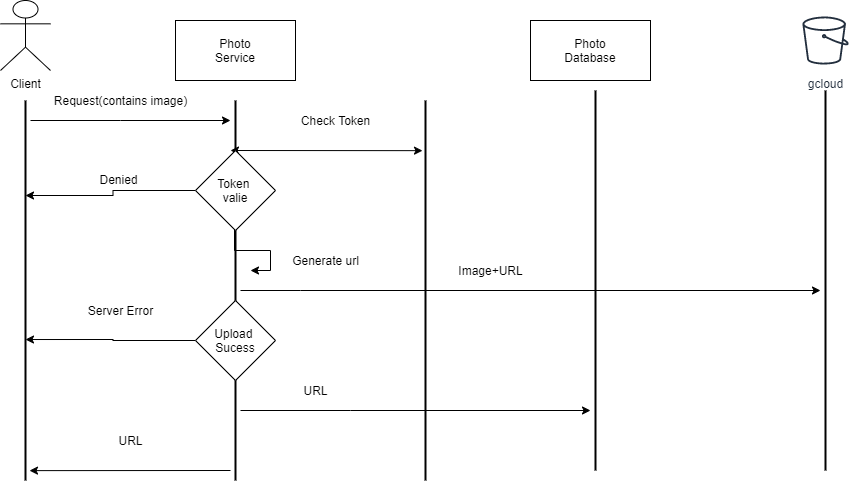

The diagram above was exported from draw.io. Its source (the exported page's mxGraphModel, read from the mxfile embedded in the PNG):
<mxGraphModel dx="1422" dy="942" grid="1" gridSize="10" guides="1" tooltips="1" connect="1" arrows="1" fold="1" page="1" pageScale="1" pageWidth="850" pageHeight="1100" math="0" shadow="0">
  <root>
    <mxCell id="0" />
    <mxCell id="1" parent="0" />
    <mxCell id="W-V_WDl7E7qtXMjewR9W-60" value="" style="edgeStyle=orthogonalEdgeStyle;rounded=0;orthogonalLoop=1;jettySize=auto;html=1;" edge="1" parent="1" source="W-V_WDl7E7qtXMjewR9W-51" target="W-V_WDl7E7qtXMjewR9W-59">
      <mxGeometry relative="1" as="geometry">
        <Array as="points">
          <mxPoint x="220" y="180" />
          <mxPoint x="220" y="180" />
        </Array>
      </mxGeometry>
    </mxCell>
    <mxCell id="W-V_WDl7E7qtXMjewR9W-51" value="" style="line;strokeWidth=2;direction=south;html=1;" vertex="1" parent="1">
      <mxGeometry x="120" y="160" width="10" height="380" as="geometry" />
    </mxCell>
    <mxCell id="W-V_WDl7E7qtXMjewR9W-86" value="" style="line;strokeWidth=2;direction=south;html=1;" vertex="1" parent="1">
      <mxGeometry x="520" y="160" width="10" height="380" as="geometry" />
    </mxCell>
    <mxCell id="W-V_WDl7E7qtXMjewR9W-64" value="" style="edgeStyle=orthogonalEdgeStyle;rounded=0;orthogonalLoop=1;jettySize=auto;html=1;" edge="1" parent="1" source="W-V_WDl7E7qtXMjewR9W-59" target="W-V_WDl7E7qtXMjewR9W-63">
      <mxGeometry relative="1" as="geometry">
        <Array as="points">
          <mxPoint x="450" y="470" />
          <mxPoint x="450" y="470" />
        </Array>
      </mxGeometry>
    </mxCell>
    <mxCell id="W-V_WDl7E7qtXMjewR9W-66" value="" style="edgeStyle=orthogonalEdgeStyle;rounded=0;orthogonalLoop=1;jettySize=auto;html=1;" edge="1" parent="1" source="W-V_WDl7E7qtXMjewR9W-59" target="W-V_WDl7E7qtXMjewR9W-65">
      <mxGeometry relative="1" as="geometry">
        <Array as="points">
          <mxPoint x="400" y="350" />
          <mxPoint x="400" y="350" />
        </Array>
      </mxGeometry>
    </mxCell>
    <mxCell id="W-V_WDl7E7qtXMjewR9W-67" style="edgeStyle=orthogonalEdgeStyle;rounded=0;orthogonalLoop=1;jettySize=auto;html=1;exitX=0.211;exitY=0.6;exitDx=0;exitDy=0;exitPerimeter=0;" edge="1" parent="1" source="W-V_WDl7E7qtXMjewR9W-59">
      <mxGeometry relative="1" as="geometry">
        <mxPoint x="350" y="330" as="targetPoint" />
        <mxPoint x="350" y="270" as="sourcePoint" />
        <Array as="points">
          <mxPoint x="334" y="310" />
          <mxPoint x="370" y="310" />
          <mxPoint x="370" y="330" />
          <mxPoint x="350" y="330" />
        </Array>
      </mxGeometry>
    </mxCell>
    <mxCell id="W-V_WDl7E7qtXMjewR9W-59" value="" style="line;strokeWidth=2;direction=south;html=1;" vertex="1" parent="1">
      <mxGeometry x="330" y="160" width="10" height="380" as="geometry" />
    </mxCell>
    <mxCell id="W-V_WDl7E7qtXMjewR9W-65" value="" style="line;strokeWidth=2;direction=south;html=1;" vertex="1" parent="1">
      <mxGeometry x="920" y="150" width="10" height="380" as="geometry" />
    </mxCell>
    <mxCell id="W-V_WDl7E7qtXMjewR9W-63" value="" style="line;strokeWidth=2;direction=south;html=1;" vertex="1" parent="1">
      <mxGeometry x="690" y="150" width="10" height="380" as="geometry" />
    </mxCell>
    <mxCell id="W-V_WDl7E7qtXMjewR9W-52" value="Client" style="shape=umlActor;verticalLabelPosition=bottom;labelBackgroundColor=#ffffff;verticalAlign=top;html=1;outlineConnect=0;" vertex="1" parent="1">
      <mxGeometry x="100" y="60" width="50" height="70" as="geometry" />
    </mxCell>
    <mxCell id="W-V_WDl7E7qtXMjewR9W-61" value="Photo&lt;br&gt;Service" style="rounded=0;whiteSpace=wrap;html=1;" vertex="1" parent="1">
      <mxGeometry x="275" y="80" width="120" height="60" as="geometry" />
    </mxCell>
    <mxCell id="W-V_WDl7E7qtXMjewR9W-68" value="Request(contains image)" style="text;html=1;align=center;verticalAlign=middle;resizable=0;points=[];autosize=1;" vertex="1" parent="1">
      <mxGeometry x="145" y="150" width="150" height="20" as="geometry" />
    </mxCell>
    <mxCell id="W-V_WDl7E7qtXMjewR9W-70" value="Generate url" style="text;html=1;align=center;verticalAlign=middle;resizable=0;points=[];autosize=1;" vertex="1" parent="1">
      <mxGeometry x="385" y="310" width="80" height="20" as="geometry" />
    </mxCell>
    <mxCell id="W-V_WDl7E7qtXMjewR9W-71" value="URL" style="text;html=1;align=center;verticalAlign=middle;resizable=0;points=[];autosize=1;" vertex="1" parent="1">
      <mxGeometry x="395" y="440" width="40" height="20" as="geometry" />
    </mxCell>
    <mxCell id="W-V_WDl7E7qtXMjewR9W-72" value="Image+URL&lt;br&gt;" style="text;html=1;align=center;verticalAlign=middle;resizable=0;points=[];autosize=1;" vertex="1" parent="1">
      <mxGeometry x="550" y="320" width="80" height="20" as="geometry" />
    </mxCell>
    <mxCell id="W-V_WDl7E7qtXMjewR9W-75" style="edgeStyle=orthogonalEdgeStyle;rounded=0;orthogonalLoop=1;jettySize=auto;html=1;entryX=0.629;entryY=0.5;entryDx=0;entryDy=0;entryPerimeter=0;" edge="1" parent="1" source="W-V_WDl7E7qtXMjewR9W-74" target="W-V_WDl7E7qtXMjewR9W-51">
      <mxGeometry relative="1" as="geometry" />
    </mxCell>
    <mxCell id="W-V_WDl7E7qtXMjewR9W-74" value="Upload&amp;nbsp;&lt;br&gt;Sucess&lt;br&gt;" style="rhombus;whiteSpace=wrap;html=1;" vertex="1" parent="1">
      <mxGeometry x="295" y="360" width="80" height="80" as="geometry" />
    </mxCell>
    <mxCell id="W-V_WDl7E7qtXMjewR9W-76" value="Server Error" style="text;html=1;align=center;verticalAlign=middle;resizable=0;points=[];autosize=1;" vertex="1" parent="1">
      <mxGeometry x="180" y="360" width="80" height="20" as="geometry" />
    </mxCell>
    <mxCell id="W-V_WDl7E7qtXMjewR9W-77" value="" style="endArrow=classic;html=1;entryX=0.974;entryY=0.1;entryDx=0;entryDy=0;entryPerimeter=0;" edge="1" parent="1" target="W-V_WDl7E7qtXMjewR9W-51">
      <mxGeometry width="50" height="50" relative="1" as="geometry">
        <mxPoint x="330" y="530" as="sourcePoint" />
        <mxPoint x="380" y="480" as="targetPoint" />
      </mxGeometry>
    </mxCell>
    <mxCell id="W-V_WDl7E7qtXMjewR9W-78" value="URL&lt;br&gt;" style="text;html=1;align=center;verticalAlign=middle;resizable=0;points=[];autosize=1;" vertex="1" parent="1">
      <mxGeometry x="210" y="490" width="40" height="20" as="geometry" />
    </mxCell>
    <mxCell id="W-V_WDl7E7qtXMjewR9W-81" value="Photo&lt;br&gt;Database" style="rounded=0;whiteSpace=wrap;html=1;" vertex="1" parent="1">
      <mxGeometry x="630" y="80" width="120" height="60" as="geometry" />
    </mxCell>
    <mxCell id="W-V_WDl7E7qtXMjewR9W-82" value="gcloud&lt;br&gt;" style="outlineConnect=0;fontColor=#232F3E;gradientColor=none;strokeColor=#232F3E;fillColor=#ffffff;dashed=0;verticalLabelPosition=bottom;verticalAlign=top;align=center;html=1;fontSize=12;fontStyle=0;aspect=fixed;shape=mxgraph.aws4.resourceIcon;resIcon=mxgraph.aws4.bucket;" vertex="1" parent="1">
      <mxGeometry x="895" y="70" width="60" height="60" as="geometry" />
    </mxCell>
    <mxCell id="W-V_WDl7E7qtXMjewR9W-88" value="" style="endArrow=classic;html=1;entryX=0.132;entryY=0.8;entryDx=0;entryDy=0;entryPerimeter=0;startArrow=classic;startFill=1;" edge="1" parent="1" target="W-V_WDl7E7qtXMjewR9W-86">
      <mxGeometry width="50" height="50" relative="1" as="geometry">
        <mxPoint x="330" y="210" as="sourcePoint" />
        <mxPoint x="380" y="160" as="targetPoint" />
      </mxGeometry>
    </mxCell>
    <mxCell id="W-V_WDl7E7qtXMjewR9W-89" value="Check Token" style="text;html=1;align=center;verticalAlign=middle;resizable=0;points=[];autosize=1;" vertex="1" parent="1">
      <mxGeometry x="395" y="170" width="80" height="20" as="geometry" />
    </mxCell>
    <mxCell id="W-V_WDl7E7qtXMjewR9W-91" style="edgeStyle=orthogonalEdgeStyle;rounded=0;orthogonalLoop=1;jettySize=auto;html=1;entryX=0.25;entryY=0.5;entryDx=0;entryDy=0;entryPerimeter=0;" edge="1" parent="1" source="W-V_WDl7E7qtXMjewR9W-90" target="W-V_WDl7E7qtXMjewR9W-51">
      <mxGeometry relative="1" as="geometry" />
    </mxCell>
    <mxCell id="W-V_WDl7E7qtXMjewR9W-90" value="Token&amp;nbsp;&lt;br&gt;valie&lt;br&gt;" style="rhombus;whiteSpace=wrap;html=1;" vertex="1" parent="1">
      <mxGeometry x="295" y="210" width="80" height="80" as="geometry" />
    </mxCell>
    <mxCell id="W-V_WDl7E7qtXMjewR9W-92" value="Denied&lt;br&gt;" style="text;html=1;align=center;verticalAlign=middle;resizable=0;points=[];autosize=1;" vertex="1" parent="1">
      <mxGeometry x="193" y="229" width="50" height="20" as="geometry" />
    </mxCell>
  </root>
</mxGraphModel>